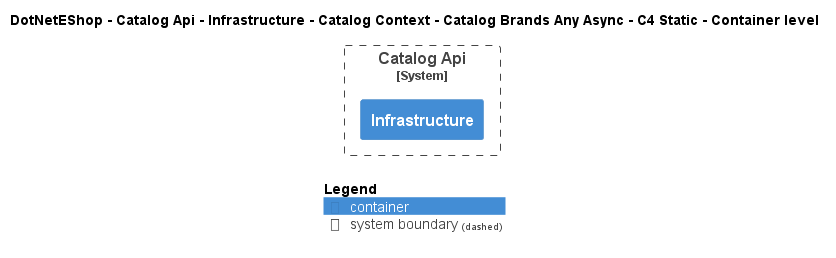

The diagram above was rendered by PlantUML. Its source (embedded in the PNG):
@startuml
!include ..\..\..\..\..\..\..\..\..\.c4s\C4_Container.puml

AddElementTag("c4interflow:lifecycle:new", $bgColor=green, $fontColor=#ffffff, $borderColor=green, $shadowing="False")
AddElementTag("c4interflow:lifecycle:changed", $bgColor=orange, $fontColor=#ffffff, $borderColor=orange, $shadowing="False")
AddElementTag("c4interflow:lifecycle:removed", $bgColor=red, $fontColor=#ffffff, $borderColor=red, $shadowing="False")

AddRelTag("c4interflow:lifecycle:new", $textColor=green, $lineColor=green)
AddRelTag("c4interflow:lifecycle:changed", $textColor=orange, $lineColor=orange)
AddRelTag("c4interflow:lifecycle:removed", $textColor=red, $lineColor=red)

SHOW_PERSON_PORTRAIT()
LAYOUT_TOP_DOWN()

skinparam linetype polyline

title DotNetEShop - Catalog Api - Infrastructure - Catalog Context - Catalog Brands Any Async - C4 Static - Container level


System_Boundary(DotNetEShop.SoftwareSystems.CatalogApi, "Catalog Api") {
    Container(DotNetEShop.SoftwareSystems.CatalogApi.Containers.Infrastructure, "Infrastructure", "", "")
}



SHOW_LEGEND()
@enduml